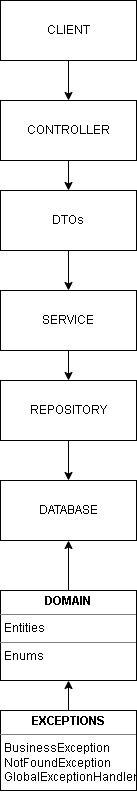

The diagram above was exported from draw.io. Its source (the exported page's mxGraphModel, read from the mxfile embedded in the PNG):
<mxGraphModel dx="868" dy="507" grid="1" gridSize="10" guides="1" tooltips="1" connect="1" arrows="1" fold="1" page="1" pageScale="1" pageWidth="827" pageHeight="1169" background="none" math="0" shadow="0">
  <root>
    <mxCell id="0" />
    <mxCell id="1" parent="0" />
    <mxCell id="YK0Ph2fcvaKXXKm6j3fM-68" edge="1" parent="1" source="YK0Ph2fcvaKXXKm6j3fM-52" style="edgeStyle=orthogonalEdgeStyle;rounded=0;orthogonalLoop=1;jettySize=auto;html=1;" target="YK0Ph2fcvaKXXKm6j3fM-58" value="">
      <mxGeometry relative="1" as="geometry" />
    </mxCell>
    <mxCell id="YK0Ph2fcvaKXXKm6j3fM-52" parent="1" style="rounded=0;whiteSpace=wrap;html=1;" value="CLIENT" vertex="1">
      <mxGeometry height="60" width="136" x="294" y="20" as="geometry" />
    </mxCell>
    <mxCell id="YK0Ph2fcvaKXXKm6j3fM-69" edge="1" parent="1" source="YK0Ph2fcvaKXXKm6j3fM-58" style="edgeStyle=orthogonalEdgeStyle;rounded=0;orthogonalLoop=1;jettySize=auto;html=1;" target="YK0Ph2fcvaKXXKm6j3fM-59" value="">
      <mxGeometry relative="1" as="geometry" />
    </mxCell>
    <mxCell id="YK0Ph2fcvaKXXKm6j3fM-58" parent="1" style="rounded=0;whiteSpace=wrap;html=1;" value="CONTROLLER" vertex="1">
      <mxGeometry height="60" width="136" x="294" y="120" as="geometry" />
    </mxCell>
    <mxCell id="YK0Ph2fcvaKXXKm6j3fM-70" edge="1" parent="1" source="YK0Ph2fcvaKXXKm6j3fM-60" style="edgeStyle=orthogonalEdgeStyle;rounded=0;orthogonalLoop=1;jettySize=auto;html=1;" target="YK0Ph2fcvaKXXKm6j3fM-61" value="">
      <mxGeometry relative="1" as="geometry" />
    </mxCell>
    <mxCell id="YK0Ph2fcvaKXXKm6j3fM-59" parent="1" style="rounded=0;whiteSpace=wrap;html=1;" value="DTOs" vertex="1">
      <mxGeometry height="60" width="136" x="294" y="210" as="geometry" />
    </mxCell>
    <mxCell id="YK0Ph2fcvaKXXKm6j3fM-72" edge="1" parent="1" source="YK0Ph2fcvaKXXKm6j3fM-61" style="edgeStyle=orthogonalEdgeStyle;rounded=0;orthogonalLoop=1;jettySize=auto;html=1;" target="YK0Ph2fcvaKXXKm6j3fM-62" value="">
      <mxGeometry relative="1" as="geometry" />
    </mxCell>
    <mxCell id="YK0Ph2fcvaKXXKm6j3fM-61" parent="1" style="rounded=0;whiteSpace=wrap;html=1;" value="REPOSITORY" vertex="1">
      <mxGeometry height="60" width="136" x="294" y="400" as="geometry" />
    </mxCell>
    <mxCell id="YK0Ph2fcvaKXXKm6j3fM-62" parent="1" style="rounded=0;whiteSpace=wrap;html=1;" value="DATABASE" vertex="1">
      <mxGeometry height="60" width="136" x="294" y="500" as="geometry" />
    </mxCell>
    <mxCell id="YK0Ph2fcvaKXXKm6j3fM-73" edge="1" parent="1" source="YK0Ph2fcvaKXXKm6j3fM-65" style="edgeStyle=orthogonalEdgeStyle;rounded=0;orthogonalLoop=1;jettySize=auto;html=1;" target="YK0Ph2fcvaKXXKm6j3fM-62" value="">
      <mxGeometry relative="1" as="geometry" />
    </mxCell>
    <mxCell id="YK0Ph2fcvaKXXKm6j3fM-65" parent="1" style="verticalAlign=top;align=left;overflow=fill;html=1;whiteSpace=wrap;" value="&lt;p style=&quot;margin:0px;margin-top:4px;text-align:center;&quot;&gt;&lt;b&gt;DOMAIN&lt;/b&gt;&lt;/p&gt;&lt;hr size=&quot;1&quot; style=&quot;border-style:solid;&quot;&gt;&lt;p style=&quot;margin:0px;margin-left:4px;&quot;&gt;Entities&lt;/p&gt;&lt;hr size=&quot;1&quot; style=&quot;border-style:solid;&quot;&gt;&lt;p style=&quot;margin:0px;margin-left:4px;&quot;&gt;Enums&lt;/p&gt;" vertex="1">
      <mxGeometry height="90" width="136" x="294" y="610" as="geometry" />
    </mxCell>
    <mxCell id="YK0Ph2fcvaKXXKm6j3fM-74" edge="1" parent="1" source="YK0Ph2fcvaKXXKm6j3fM-66" style="edgeStyle=orthogonalEdgeStyle;rounded=0;orthogonalLoop=1;jettySize=auto;html=1;" target="YK0Ph2fcvaKXXKm6j3fM-65" value="">
      <mxGeometry relative="1" as="geometry" />
    </mxCell>
    <mxCell id="YK0Ph2fcvaKXXKm6j3fM-66" parent="1" style="verticalAlign=top;align=left;overflow=fill;html=1;whiteSpace=wrap;" value="&lt;p style=&quot;margin:0px;margin-top:4px;text-align:center;&quot;&gt;&lt;b&gt;EXCEPTIONS&lt;/b&gt;&lt;/p&gt;&lt;hr size=&quot;1&quot; style=&quot;border-style:solid;&quot;&gt;&lt;p style=&quot;margin:0px;margin-left:4px;&quot;&gt;BusinessException&lt;/p&gt;&lt;p style=&quot;margin:0px;margin-left:4px;&quot;&gt;NotFoundException&lt;/p&gt;&lt;p style=&quot;margin:0px;margin-left:4px;&quot;&gt;GlobalExceptionHandler&lt;/p&gt;&lt;p style=&quot;margin:0px;margin-left:4px;&quot;&gt;&lt;br&gt;&lt;/p&gt;" vertex="1">
      <mxGeometry height="80" width="136" x="294" y="730" as="geometry" />
    </mxCell>
    <mxCell id="YK0Ph2fcvaKXXKm6j3fM-71" edge="1" parent="1" source="YK0Ph2fcvaKXXKm6j3fM-59" style="edgeStyle=orthogonalEdgeStyle;rounded=0;orthogonalLoop=1;jettySize=auto;html=1;" target="YK0Ph2fcvaKXXKm6j3fM-60" value="">
      <mxGeometry relative="1" as="geometry">
        <mxPoint x="362" y="270" as="sourcePoint" />
        <mxPoint x="362" y="390" as="targetPoint" />
      </mxGeometry>
    </mxCell>
    <mxCell id="YK0Ph2fcvaKXXKm6j3fM-60" parent="1" style="rounded=0;whiteSpace=wrap;html=1;" value="SERVICE" vertex="1">
      <mxGeometry height="60" width="136" x="294" y="310" as="geometry" />
    </mxCell>
  </root>
</mxGraphModel>